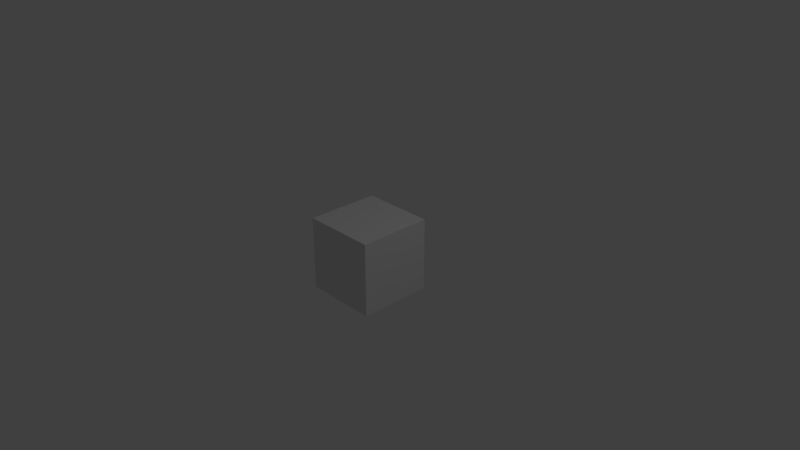# Source: Enemy_Swordman_Model.blend  (saved by Blender 2.78.0; exported with 4.5.12 LTS)
import bpy
from mathutils import Matrix  # noqa: F401  (used for matrix-valued properties, if any)

bpy.ops.wm.read_factory_settings(use_empty=True)
scene = bpy.context.scene
scene.name = 'Scene'

# ---- collections
col_collection_1 = bpy.data.collections.new('Collection 1'); scene.collection.children.link(col_collection_1)

# ---- materials (node trees are filled in below, after node groups)
mat_enemy_swordman_material = bpy.data.materials.new('Enemy Swordman Material')
mat_enemy_swordman_material.alpha_threshold = 0.0
mat_enemy_swordman_material.use_transparent_shadow = False
mat_enemy_swordman_material.roughness = 0.5
mat_enemy_swordman_material.line_color = (0.0, 0.0, 0.0, 1.0)

# ---- material node trees

# ---- world
world_world = bpy.data.worlds.new('World'); scene.world = world_world
world_world.color = (0.05088, 0.05088, 0.05088)
world_world.use_sun_shadow = False
world_world.sun_shadow_jitter_overblur = 0.0
world_world.cycles.sampling_method = 'MANUAL'

# ---- cameras
cam_camera = bpy.data.cameras.new('Camera')
cam_camera.clip_end = 100.0
cam_camera.lens = 35.0
cam_camera.sensor_width = 32.0
cam_camera.sensor_height = 18.0
cam_camera.ortho_scale = 7.314
cam_camera.dof.focus_distance = 0.0
cam_camera.dof.aperture_fstop = 128.0

# ---- lights
light_lamp = bpy.data.lights.new('Lamp', 'POINT')
light_lamp.transmission_factor = 0.0
light_lamp.cutoff_distance = 30.0
light_lamp.energy = 100.0
light_lamp.shadow_buffer_clip_start = 1.001
light_lamp.shadow_soft_size = 0.1
light_lamp.shadow_maximum_resolution = 0.006
light_lamp.use_absolute_resolution = True

# ---- meshes
me_cube = bpy.data.meshes.new('Cube')
me_cube.from_pydata([(1.0, 1.0, -1.0), (1.0, -1.0, -1.0), (-1.0, -1.0, -1.0), (-1.0, 1.0, -1.0), (1.0, 1.0, 1.0), (1.0, -1.0, 1.0), (-1.0, -1.0, 1.0), (-1.0, 1.0, 1.0)], [], [(0, 1, 2, 3), (4, 7, 6, 5), (0, 4, 5, 1), (1, 5, 6, 2), (2, 6, 7, 3), (4, 0, 3, 7)])
_uv = me_cube.uv_layers.new(name='UVMap')
_uv.uv.foreach_set('vector', [0.6818, 0.01515, 0.9848, 0.01515, 0.9848, 0.3182, 0.6818, 0.3182, 0.9848, 0.3485, 0.9848, 0.6515, 0.6818, 0.6515, 0.6818, 0.3485, 0.3182, 0.6515, 0.01515, 0.6515, 0.01515, 0.3485, 0.3182, 0.3485, 0.01515, 0.3182, 0.01515, 0.01515, 0.3182, 0.01515, 0.3182, 0.3182, 0.6515, 0.3182, 0.3485, 0.3182, 0.3485, 0.01515, 0.6515, 0.01515, 0.01515, 0.6818, 0.3182, 0.6818, 0.3182, 0.9848, 0.01515, 0.9848])
me_cube.materials.append(mat_enemy_swordman_material)
me_cube.use_remesh_preserve_volume = False
me_cube.use_remesh_preserve_attributes = False
me_cube.use_mirror_vertex_groups = False
me_cube.update()

# ---- objects
ob_cube = bpy.data.objects.new('Cube', me_cube)
ob_lamp = bpy.data.objects.new('Lamp', light_lamp)
ob_camera = bpy.data.objects.new('Camera', cam_camera)

# ---- transforms, parenting, visibility, modifiers, constraints
ob_cube.location = (0.0, 0.0, 0.0)
ob_cube.scale = (0.5, 0.5, 0.5)
ob_cube.lock_rotations_4d = False
ob_cube.empty_display_type = 'ARROWS'
ob_cube.lineart.crease_threshold = 0.0
ob_lamp.location = (4.076, 1.005, 5.904)
ob_lamp.rotation_euler = (0.6503, 0.05522, 1.866)
ob_lamp.lock_rotations_4d = False
ob_lamp.empty_display_type = 'ARROWS'
ob_lamp.color = (0.0, 0.0, 0.0, 0.0)
ob_lamp.lineart.crease_threshold = 0.0
ob_camera.location = (7.481, -6.508, 5.344)
ob_camera.rotation_euler = (1.109, 0.0, 0.8149)
ob_camera.lock_rotations_4d = False
ob_camera.empty_display_type = 'ARROWS'
ob_camera.color = (0.0, 0.0, 0.0, 0.0)
ob_camera.display_type = 'WIRE'
ob_camera.lineart.crease_threshold = 0.0

# ---- collection membership
col_collection_1.objects.link(ob_cube)
col_collection_1.objects.link(ob_lamp)
col_collection_1.objects.link(ob_camera)

# ---- scene / render settings (as saved in the file)
scene.camera = ob_camera
scene.frame_start = 1; scene.frame_end = 250; scene.frame_set(1)
scene.render.engine = 'BLENDER_EEVEE_NEXT'
scene.render.resolution_percentage = 50
scene.render.dither_intensity = 0.0
scene.cycles.use_denoising = False
scene.cycles.samples = 128
scene.cycles.sampling_pattern = 'TABULATED_SOBOL'
scene.cycles.light_sampling_threshold = 0.0
scene.cycles.use_adaptive_sampling = False
scene.cycles.use_light_tree = False
scene.cycles.blur_glossy = 0.0
scene.cycles.sample_clamp_indirect = 0.0
scene.view_settings.view_transform = 'Standard'
bpy.context.view_layer.update()
